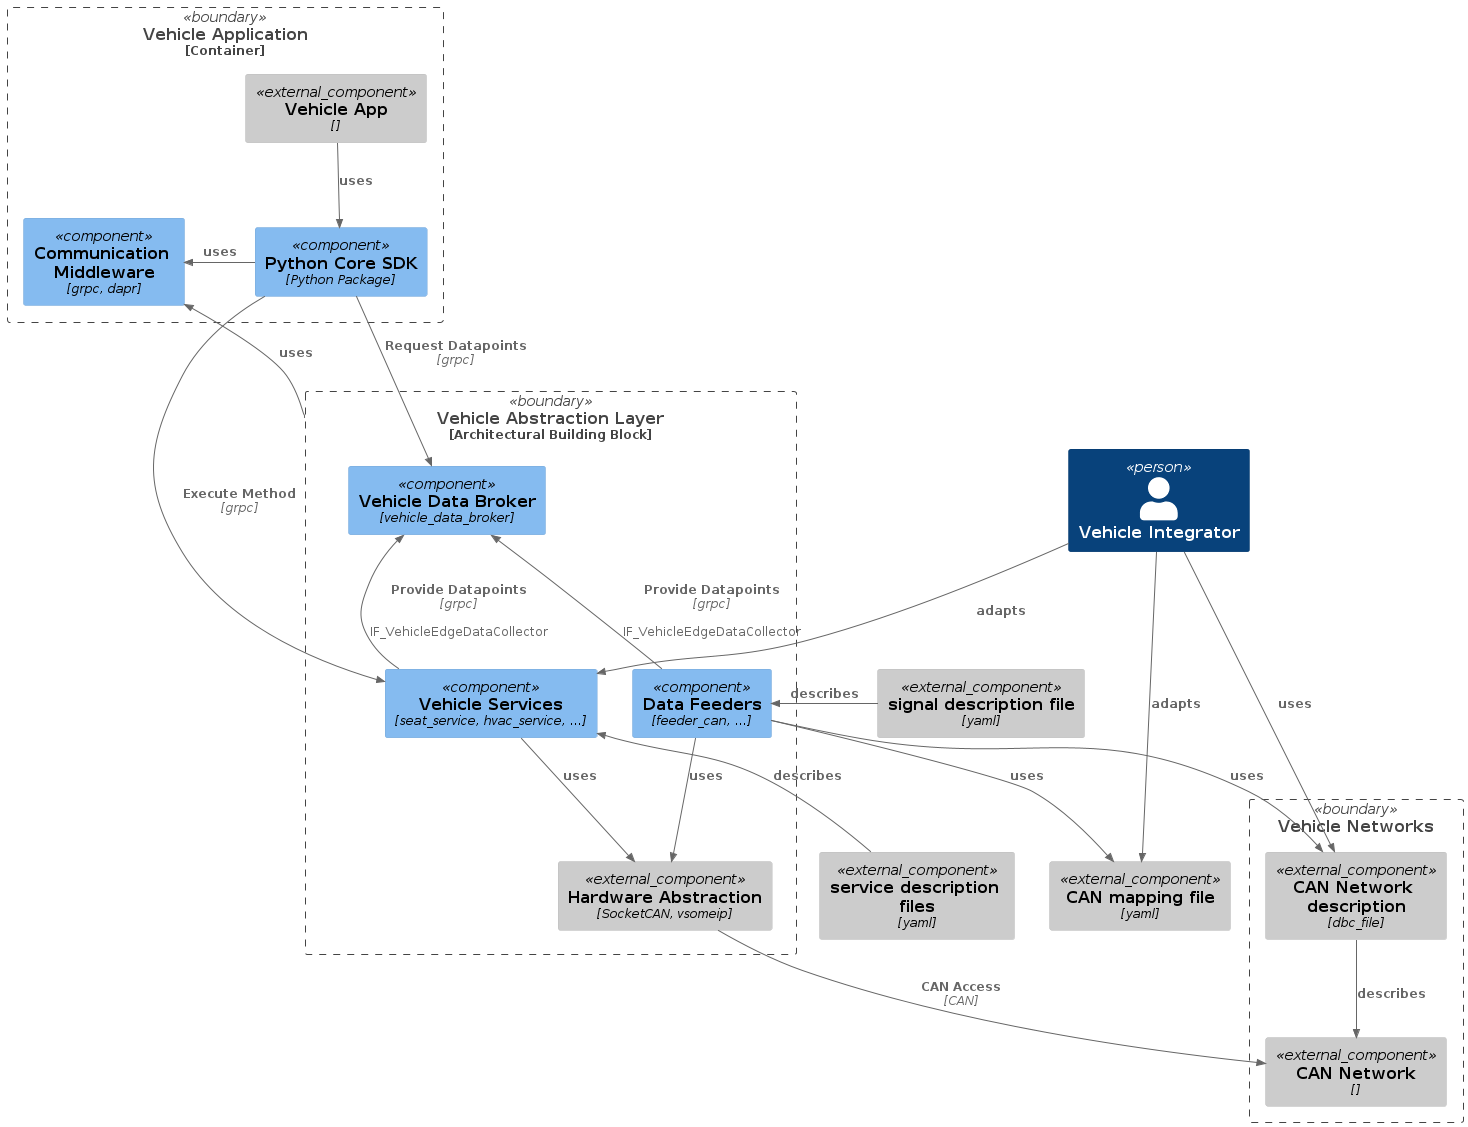

The diagram above was rendered by PlantUML. Its source (embedded in the PNG):
@startuml
' To build you must have C4-PlantUML installed locally, see https://github.com/plantuml-stdlib/C4-PlantUML
' If c4plantuml is installed in your home directory you can generate val.png like
' java -Dplantuml.include.path=/home/username/ -jar /path/to/plantuml-1.2022.3.jar
!include c4plantuml/C4.puml
!include c4plantuml/C4_Component.puml

Person(veh_integrator, "Vehicle Integrator")


Boundary(abb_veh_val, "Vehicle Abstraction Layer", "Architectural Building Block") {
  !startsub SBB_SDV_EDGE_VAL_COMP
  Component(edge_data_broker, "Vehicle Data Broker","vehicle_data_broker")
  Component(edge_vehicle_services, "Vehicle Services", "seat_service, hvac_service, ...")
  Component(edge_feeder_can, "Data Feeders", "feeder_can, ...")
  Component_Ext(edge_hardware_abstraction, "Hardware Abstraction", "SocketCAN, vsomeip")
  !endsub

  !startsub SBB_SDV_EDGE_VAL_REL
  Rel_U(edge_vehicle_services, edge_data_broker, "Provide Datapoints", "grpc", "IF_VehicleEdgeDataCollector")
  Rel(edge_vehicle_services, edge_hardware_abstraction, "uses")
  Rel_U(edge_feeder_can, edge_data_broker, "Provide Datapoints", "grpc", "IF_VehicleEdgeDataCollector")
  Rel(edge_feeder_can, edge_hardware_abstraction, "uses")
  !endsub
}

Boundary(abb_veh_networks, "Vehicle Networks", "") {
  !startsub SBB_SDV_EDGE_VEH_NETWORKS_COMP
  Component_Ext(veh_can_network, "CAN Network", "")
  Component_Ext(veh_can_dbc, "CAN Network description", "dbc_file")
  !endsub

  !startsub SBB_SDV_EDGE_VEH_NETWORKS_REL
  Rel(veh_can_dbc, veh_can_network, "describes")
  !endsub

}

Component_Ext(feeder_can_mapping, "CAN mapping file", "yaml")
Component_Ext(signal_desciption, "signal description file", "yaml")
Component_Ext(service_desciption, "service description files", "yaml")

Container_Boundary(abb_veh_app_sdk, "Vehicle Application") {
  Component_Ext(veh_app, "Vehicle App", "")
  Component(edge_communication_middleware, "Communication Middleware", "grpc, dapr")
  Component(veh_app_python_core_sdk, "Python Core SDK", "Python Package")
}

Rel_D(edge_hardware_abstraction, veh_can_network, "CAN Access", "CAN", "")

Rel(veh_app_python_core_sdk, edge_vehicle_services, "Execute Method","grpc", "")

Rel_L(veh_app_python_core_sdk, edge_communication_middleware, "uses")
Rel_U(abb_veh_val, edge_communication_middleware, "uses")
Rel_D(veh_app, veh_app_python_core_sdk, "uses")

Rel_D(veh_app_python_core_sdk, edge_data_broker, "Request Datapoints", "grpc", "")

Rel(edge_feeder_can, veh_can_dbc, "uses")
Rel(edge_feeder_can, feeder_can_mapping, "uses")

Rel_L(signal_desciption, edge_feeder_can, "describes")
Rel_U(service_desciption,edge_vehicle_services , "describes")

Rel(veh_integrator,veh_can_dbc , "uses")
Rel(veh_integrator,feeder_can_mapping , "adapts")
Rel(veh_integrator,edge_vehicle_services , "adapts")

@enduml